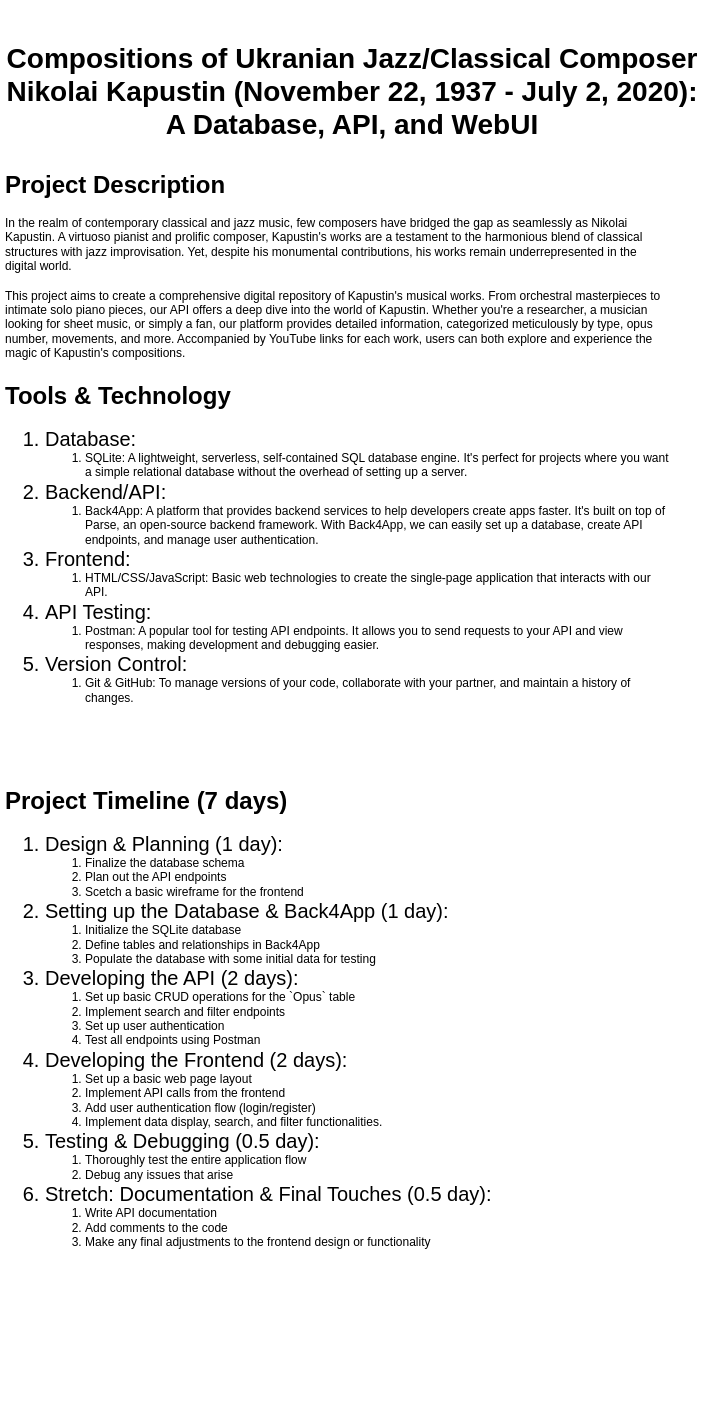

The diagram above was exported from draw.io. Its source (the exported page's mxGraphModel, read from the mxfile embedded in the PNG):
<mxGraphModel dx="2363" dy="1480" grid="0" gridSize="10" guides="1" tooltips="1" connect="1" arrows="1" fold="1" page="0" pageScale="1" pageWidth="850" pageHeight="1100" math="0" shadow="0">
  <root>
    <mxCell id="0" />
    <mxCell id="1" parent="0" />
    <mxCell id="2" value="&lt;h1&gt;Project Description&lt;/h1&gt;&lt;p style=&quot;&quot;&gt;&lt;font style=&quot;font-size: 12px;&quot;&gt;In the realm of contemporary classical and jazz music, few composers have bridged the gap as seamlessly as Nikolai Kapustin. A virtuoso pianist and prolific composer, Kapustin's works are a testament to the harmonious blend of classical structures with jazz improvisation. Yet, despite his monumental contributions, his works remain underrepresented in the digital world.&lt;br&gt;&lt;/font&gt;&lt;/p&gt;&lt;p style=&quot;border: 0px solid rgb(217, 217, 227); box-sizing: border-box; --tw-border-spacing-x: 0; --tw-border-spacing-y: 0; --tw-translate-x: 0; --tw-translate-y: 0; --tw-rotate: 0; --tw-skew-x: 0; --tw-skew-y: 0; --tw-scale-x: 1; --tw-scale-y: 1; --tw-pan-x: ; --tw-pan-y: ; --tw-pinch-zoom: ; --tw-scroll-snap-strictness: proximity; --tw-gradient-from-position: ; --tw-gradient-via-position: ; --tw-gradient-to-position: ; --tw-ordinal: ; --tw-slashed-zero: ; --tw-numeric-figure: ; --tw-numeric-spacing: ; --tw-numeric-fraction: ; --tw-ring-inset: ; --tw-ring-offset-width: 0px; --tw-ring-offset-color: #fff; --tw-ring-color: rgba(69,89,164,0.5); --tw-ring-offset-shadow: 0 0 transparent; --tw-ring-shadow: 0 0 transparent; --tw-shadow: 0 0 transparent; --tw-shadow-colored: 0 0 transparent; --tw-blur: ; --tw-brightness: ; --tw-contrast: ; --tw-grayscale: ; --tw-hue-rotate: ; --tw-invert: ; --tw-saturate: ; --tw-sepia: ; --tw-drop-shadow: ; --tw-backdrop-blur: ; --tw-backdrop-brightness: ; --tw-backdrop-contrast: ; --tw-backdrop-grayscale: ; --tw-backdrop-hue-rotate: ; --tw-backdrop-invert: ; --tw-backdrop-opacity: ; --tw-backdrop-saturate: ; --tw-backdrop-sepia: ; margin: 1.25em 0px;&quot;&gt;&lt;font style=&quot;font-size: 12px;&quot;&gt;This project aims to create a comprehensive digital repository of Kapustin's musical works. From orchestral masterpieces to intimate solo piano pieces, our API offers a deep dive into the world of Kapustin. Whether you're a researcher, a musician looking for sheet music, or simply a fan, our platform provides detailed information, categorized meticulously by type, opus number, movements, and more. Accompanied by YouTube links for each work, users can both explore and experience the magic of Kapustin's compositions.&lt;/font&gt;&lt;/p&gt;" style="text;html=1;strokeColor=none;fillColor=none;spacing=5;spacingTop=-20;whiteSpace=wrap;overflow=hidden;rounded=0;" vertex="1" parent="1">
      <mxGeometry x="78" y="175" width="672" height="200" as="geometry" />
    </mxCell>
    <mxCell id="4" value="&lt;p style=&quot;line-height: 70%;&quot;&gt;&lt;font style=&quot;font-size: 28px;&quot;&gt;Compositions of Ukranian Jazz/Classical Composer&lt;br style=&quot;&quot;&gt;Nikolai Kapustin (November 22, 1937 - July 2, 2020):&lt;br&gt;A Database, API, and WebUI&lt;/font&gt;&lt;/p&gt;" style="text;html=1;strokeColor=none;fillColor=none;align=center;verticalAlign=middle;whiteSpace=wrap;rounded=0;fontSize=40;fontStyle=1" vertex="1" parent="1">
      <mxGeometry x="78" y="84" width="704" height="30" as="geometry" />
    </mxCell>
    <mxCell id="6" value="&lt;h1&gt;Tools &amp;amp; Technology&lt;/h1&gt;&lt;p style=&quot;&quot;&gt;&lt;/p&gt;&lt;ol&gt;&lt;li style=&quot;font-size: 20px;&quot;&gt;&lt;font style=&quot;font-size: 20px;&quot;&gt;Database:&lt;/font&gt;&lt;/li&gt;&lt;ol&gt;&lt;li style=&quot;&quot;&gt;&lt;span style=&quot;border: 0px solid rgb(217, 217, 227); box-sizing: border-box; --tw-border-spacing-x: 0; --tw-border-spacing-y: 0; --tw-translate-x: 0; --tw-translate-y: 0; --tw-rotate: 0; --tw-skew-x: 0; --tw-skew-y: 0; --tw-scale-x: 1; --tw-scale-y: 1; --tw-pan-x: ; --tw-pan-y: ; --tw-pinch-zoom: ; --tw-scroll-snap-strictness: proximity; --tw-gradient-from-position: ; --tw-gradient-via-position: ; --tw-gradient-to-position: ; --tw-ordinal: ; --tw-slashed-zero: ; --tw-numeric-figure: ; --tw-numeric-spacing: ; --tw-numeric-fraction: ; --tw-ring-inset: ; --tw-ring-offset-width: 0px; --tw-ring-offset-color: #fff; --tw-ring-color: rgba(69,89,164,0.5); --tw-ring-offset-shadow: 0 0 transparent; --tw-ring-shadow: 0 0 transparent; --tw-shadow: 0 0 transparent; --tw-shadow-colored: 0 0 transparent; --tw-blur: ; --tw-brightness: ; --tw-contrast: ; --tw-grayscale: ; --tw-hue-rotate: ; --tw-invert: ; --tw-saturate: ; --tw-sepia: ; --tw-drop-shadow: ; --tw-backdrop-blur: ; --tw-backdrop-brightness: ; --tw-backdrop-contrast: ; --tw-backdrop-grayscale: ; --tw-backdrop-hue-rotate: ; --tw-backdrop-invert: ; --tw-backdrop-opacity: ; --tw-backdrop-saturate: ; --tw-backdrop-sepia: ;&quot;&gt;SQLite&lt;/span&gt;: A lightweight, serverless, self-contained SQL database engine. It's perfect for projects where you want a simple relational database without the overhead of setting up a server.&lt;/li&gt;&lt;/ol&gt;&lt;li style=&quot;font-size: 20px;&quot;&gt;&lt;font style=&quot;font-size: 20px;&quot;&gt;Backend/API:&lt;/font&gt;&lt;/li&gt;&lt;ol&gt;&lt;li style=&quot;&quot;&gt;&lt;span style=&quot;border: 0px solid rgb(217, 217, 227); box-sizing: border-box; --tw-border-spacing-x: 0; --tw-border-spacing-y: 0; --tw-translate-x: 0; --tw-translate-y: 0; --tw-rotate: 0; --tw-skew-x: 0; --tw-skew-y: 0; --tw-scale-x: 1; --tw-scale-y: 1; --tw-pan-x: ; --tw-pan-y: ; --tw-pinch-zoom: ; --tw-scroll-snap-strictness: proximity; --tw-gradient-from-position: ; --tw-gradient-via-position: ; --tw-gradient-to-position: ; --tw-ordinal: ; --tw-slashed-zero: ; --tw-numeric-figure: ; --tw-numeric-spacing: ; --tw-numeric-fraction: ; --tw-ring-inset: ; --tw-ring-offset-width: 0px; --tw-ring-offset-color: #fff; --tw-ring-color: rgba(69,89,164,0.5); --tw-ring-offset-shadow: 0 0 transparent; --tw-ring-shadow: 0 0 transparent; --tw-shadow: 0 0 transparent; --tw-shadow-colored: 0 0 transparent; --tw-blur: ; --tw-brightness: ; --tw-contrast: ; --tw-grayscale: ; --tw-hue-rotate: ; --tw-invert: ; --tw-saturate: ; --tw-sepia: ; --tw-drop-shadow: ; --tw-backdrop-blur: ; --tw-backdrop-brightness: ; --tw-backdrop-contrast: ; --tw-backdrop-grayscale: ; --tw-backdrop-hue-rotate: ; --tw-backdrop-invert: ; --tw-backdrop-opacity: ; --tw-backdrop-saturate: ; --tw-backdrop-sepia: ;&quot;&gt;Back4App&lt;/span&gt;: A platform that provides backend services to help developers create apps faster. It's built on top of Parse, an open-source backend framework. With Back4App, we can easily set up a database, create API endpoints, and manage user authentication.&lt;font&gt;&lt;br&gt;&lt;/font&gt;&lt;/li&gt;&lt;/ol&gt;&lt;li style=&quot;font-size: 20px;&quot;&gt;&lt;font style=&quot;font-size: 20px;&quot;&gt;Frontend:&lt;/font&gt;&lt;/li&gt;&lt;ol&gt;&lt;li style=&quot;&quot;&gt;&lt;span style=&quot;border: 0px solid rgb(217, 217, 227); box-sizing: border-box; --tw-border-spacing-x: 0; --tw-border-spacing-y: 0; --tw-translate-x: 0; --tw-translate-y: 0; --tw-rotate: 0; --tw-skew-x: 0; --tw-skew-y: 0; --tw-scale-x: 1; --tw-scale-y: 1; --tw-pan-x: ; --tw-pan-y: ; --tw-pinch-zoom: ; --tw-scroll-snap-strictness: proximity; --tw-gradient-from-position: ; --tw-gradient-via-position: ; --tw-gradient-to-position: ; --tw-ordinal: ; --tw-slashed-zero: ; --tw-numeric-figure: ; --tw-numeric-spacing: ; --tw-numeric-fraction: ; --tw-ring-inset: ; --tw-ring-offset-width: 0px; --tw-ring-offset-color: #fff; --tw-ring-color: rgba(69,89,164,0.5); --tw-ring-offset-shadow: 0 0 transparent; --tw-ring-shadow: 0 0 transparent; --tw-shadow: 0 0 transparent; --tw-shadow-colored: 0 0 transparent; --tw-blur: ; --tw-brightness: ; --tw-contrast: ; --tw-grayscale: ; --tw-hue-rotate: ; --tw-invert: ; --tw-saturate: ; --tw-sepia: ; --tw-drop-shadow: ; --tw-backdrop-blur: ; --tw-backdrop-brightness: ; --tw-backdrop-contrast: ; --tw-backdrop-grayscale: ; --tw-backdrop-hue-rotate: ; --tw-backdrop-invert: ; --tw-backdrop-opacity: ; --tw-backdrop-saturate: ; --tw-backdrop-sepia: ;&quot;&gt;HTML/CSS/JavaScript&lt;/span&gt;: Basic web technologies to create the single-page application that interacts with our API.&lt;font&gt;&lt;br&gt;&lt;/font&gt;&lt;/li&gt;&lt;/ol&gt;&lt;li style=&quot;font-size: 20px;&quot;&gt;&lt;font style=&quot;font-size: 20px;&quot;&gt;API Testing:&lt;/font&gt;&lt;/li&gt;&lt;ol&gt;&lt;li style=&quot;&quot;&gt;&lt;span style=&quot;border: 0px solid rgb(217, 217, 227); box-sizing: border-box; --tw-border-spacing-x: 0; --tw-border-spacing-y: 0; --tw-translate-x: 0; --tw-translate-y: 0; --tw-rotate: 0; --tw-skew-x: 0; --tw-skew-y: 0; --tw-scale-x: 1; --tw-scale-y: 1; --tw-pan-x: ; --tw-pan-y: ; --tw-pinch-zoom: ; --tw-scroll-snap-strictness: proximity; --tw-gradient-from-position: ; --tw-gradient-via-position: ; --tw-gradient-to-position: ; --tw-ordinal: ; --tw-slashed-zero: ; --tw-numeric-figure: ; --tw-numeric-spacing: ; --tw-numeric-fraction: ; --tw-ring-inset: ; --tw-ring-offset-width: 0px; --tw-ring-offset-color: #fff; --tw-ring-color: rgba(69,89,164,0.5); --tw-ring-offset-shadow: 0 0 transparent; --tw-ring-shadow: 0 0 transparent; --tw-shadow: 0 0 transparent; --tw-shadow-colored: 0 0 transparent; --tw-blur: ; --tw-brightness: ; --tw-contrast: ; --tw-grayscale: ; --tw-hue-rotate: ; --tw-invert: ; --tw-saturate: ; --tw-sepia: ; --tw-drop-shadow: ; --tw-backdrop-blur: ; --tw-backdrop-brightness: ; --tw-backdrop-contrast: ; --tw-backdrop-grayscale: ; --tw-backdrop-hue-rotate: ; --tw-backdrop-invert: ; --tw-backdrop-opacity: ; --tw-backdrop-saturate: ; --tw-backdrop-sepia: ;&quot;&gt;Postman&lt;/span&gt;: A popular tool for testing API endpoints. It allows you to send requests to your API and view responses, making development and debugging easier.&lt;br&gt;&lt;/li&gt;&lt;/ol&gt;&lt;li style=&quot;font-size: 20px;&quot;&gt;&lt;font style=&quot;font-size: 20px;&quot;&gt;Version Control:&lt;/font&gt;&lt;/li&gt;&lt;ol&gt;&lt;li style=&quot;&quot;&gt;&lt;span style=&quot;border: 0px solid rgb(217, 217, 227); box-sizing: border-box; --tw-border-spacing-x: 0; --tw-border-spacing-y: 0; --tw-translate-x: 0; --tw-translate-y: 0; --tw-rotate: 0; --tw-skew-x: 0; --tw-skew-y: 0; --tw-scale-x: 1; --tw-scale-y: 1; --tw-pan-x: ; --tw-pan-y: ; --tw-pinch-zoom: ; --tw-scroll-snap-strictness: proximity; --tw-gradient-from-position: ; --tw-gradient-via-position: ; --tw-gradient-to-position: ; --tw-ordinal: ; --tw-slashed-zero: ; --tw-numeric-figure: ; --tw-numeric-spacing: ; --tw-numeric-fraction: ; --tw-ring-inset: ; --tw-ring-offset-width: 0px; --tw-ring-offset-color: #fff; --tw-ring-color: rgba(69,89,164,0.5); --tw-ring-offset-shadow: 0 0 transparent; --tw-ring-shadow: 0 0 transparent; --tw-shadow: 0 0 transparent; --tw-shadow-colored: 0 0 transparent; --tw-blur: ; --tw-brightness: ; --tw-contrast: ; --tw-grayscale: ; --tw-hue-rotate: ; --tw-invert: ; --tw-saturate: ; --tw-sepia: ; --tw-drop-shadow: ; --tw-backdrop-blur: ; --tw-backdrop-brightness: ; --tw-backdrop-contrast: ; --tw-backdrop-grayscale: ; --tw-backdrop-hue-rotate: ; --tw-backdrop-invert: ; --tw-backdrop-opacity: ; --tw-backdrop-saturate: ; --tw-backdrop-sepia: ;&quot;&gt;Git &amp;amp; GitHub&lt;/span&gt;: To manage versions of your code, collaborate with your partner, and maintain a history of changes.&lt;font&gt;&lt;br&gt;&lt;/font&gt;&lt;/li&gt;&lt;/ol&gt;&lt;/ol&gt;&lt;p&gt;&lt;/p&gt;" style="text;html=1;strokeColor=none;fillColor=none;spacing=5;spacingTop=-20;whiteSpace=wrap;overflow=hidden;rounded=0;" vertex="1" parent="1">
      <mxGeometry x="78" y="386" width="672" height="394" as="geometry" />
    </mxCell>
    <mxCell id="7" value="&lt;h1&gt;Project Timeline (7 days)&lt;/h1&gt;&lt;p style=&quot;&quot;&gt;&lt;/p&gt;&lt;ol&gt;&lt;li style=&quot;font-size: 20px;&quot;&gt;Design &amp;amp; Planning (1 day):&lt;/li&gt;&lt;ol&gt;&lt;li style=&quot;&quot;&gt;Finalize the database schema&lt;/li&gt;&lt;li style=&quot;&quot;&gt;Plan out the API endpoints&lt;/li&gt;&lt;li style=&quot;&quot;&gt;Scetch a basic wireframe for the frontend&lt;/li&gt;&lt;/ol&gt;&lt;li style=&quot;font-size: 20px;&quot;&gt;Setting up the Database &amp;amp; Back4App (1 day):&lt;/li&gt;&lt;ol&gt;&lt;li style=&quot;&quot;&gt;Initialize the SQLite database&lt;/li&gt;&lt;li style=&quot;&quot;&gt;Define tables and relationships in Back4App&lt;/li&gt;&lt;li style=&quot;&quot;&gt;Populate the database with some initial data for testing&lt;/li&gt;&lt;/ol&gt;&lt;li style=&quot;font-size: 20px;&quot;&gt;Developing the API (2 days):&lt;/li&gt;&lt;ol&gt;&lt;li style=&quot;&quot;&gt;Set up basic CRUD operations for the `Opus` table&lt;/li&gt;&lt;li style=&quot;&quot;&gt;Implement search and filter endpoints&lt;/li&gt;&lt;li style=&quot;&quot;&gt;Set up user authentication&lt;/li&gt;&lt;li style=&quot;&quot;&gt;Test all endpoints using Postman&lt;/li&gt;&lt;/ol&gt;&lt;li style=&quot;font-size: 20px;&quot;&gt;Developing the Frontend (2 days):&lt;/li&gt;&lt;ol&gt;&lt;li style=&quot;&quot;&gt;Set up a basic web page layout&lt;/li&gt;&lt;li style=&quot;&quot;&gt;Implement API calls from the frontend&lt;/li&gt;&lt;li style=&quot;&quot;&gt;Add user authentication flow (login/register)&lt;/li&gt;&lt;li style=&quot;&quot;&gt;Implement data display, search, and filter functionalities.&lt;/li&gt;&lt;/ol&gt;&lt;li style=&quot;font-size: 20px;&quot;&gt;Testing &amp;amp; Debugging (0.5 day):&lt;/li&gt;&lt;ol&gt;&lt;li style=&quot;&quot;&gt;Thoroughly test the entire application flow&lt;/li&gt;&lt;li style=&quot;&quot;&gt;Debug any issues that arise&lt;/li&gt;&lt;/ol&gt;&lt;li style=&quot;font-size: 20px;&quot;&gt;Stretch: Documentation &amp;amp; Final Touches (0.5 day):&lt;/li&gt;&lt;ol&gt;&lt;li style=&quot;&quot;&gt;Write API documentation&lt;/li&gt;&lt;li style=&quot;&quot;&gt;Add comments to the code&lt;/li&gt;&lt;li style=&quot;&quot;&gt;Make any final adjustments to the frontend design or functionality&lt;/li&gt;&lt;/ol&gt;&lt;/ol&gt;&lt;p&gt;&lt;/p&gt;" style="text;html=1;strokeColor=none;fillColor=none;spacing=5;spacingTop=-20;whiteSpace=wrap;overflow=hidden;rounded=0;" vertex="1" parent="1">
      <mxGeometry x="78" y="791" width="672" height="629" as="geometry" />
    </mxCell>
  </root>
</mxGraphModel>